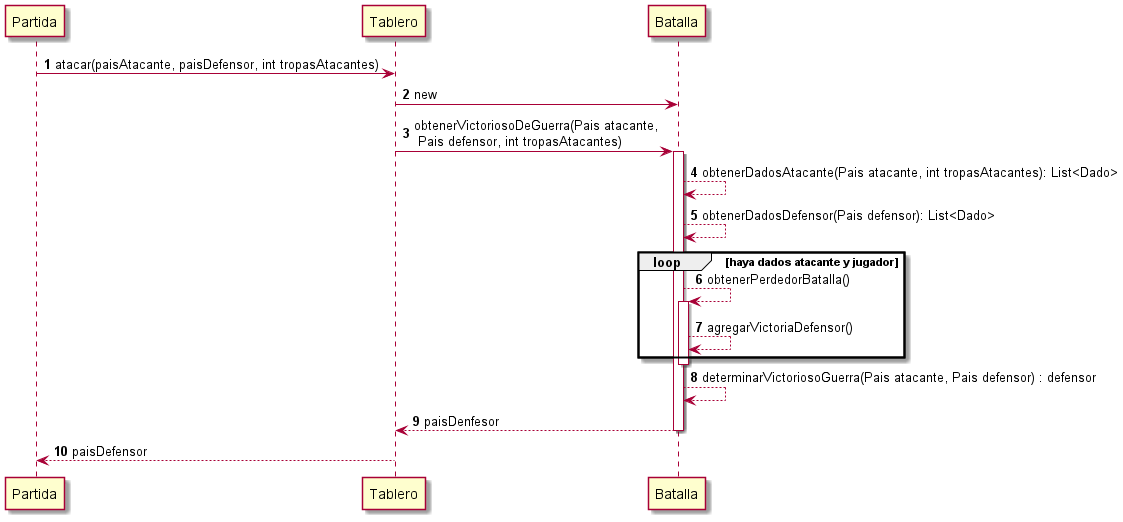

The diagram above was rendered by PlantUML. Its source (embedded in the PNG):
@startuml
'https://plantuml.com/sequence-diagram

autonumber

Partida -> Tablero: atacar(paisAtacante, paisDefensor, int tropasAtacantes)
Tablero -> Batalla:  new

Tablero -> Batalla: obtenerVictoriosoDeGuerra(Pais atacante, \n Pais defensor, int tropasAtacantes)
activate Batalla
Batalla --> Batalla: obtenerDadosAtacante(Pais atacante, int tropasAtacantes): List<Dado>

Batalla --> Batalla: obtenerDadosDefensor(Pais defensor): List<Dado>
loop  haya dados atacante y jugador

    Batalla --> Batalla: obtenerPerdedorBatalla()
    activate Batalla
    Batalla --> Batalla: agregarVictoriaDefensor()
end
deactivate Batalla
Batalla-->Batalla: determinarVictoriosoGuerra(Pais atacante, Pais defensor) : defensor
Batalla--> Tablero: paisDenfesor
deactivate Batalla
Tablero -->Partida: paisDefensor

@enduml